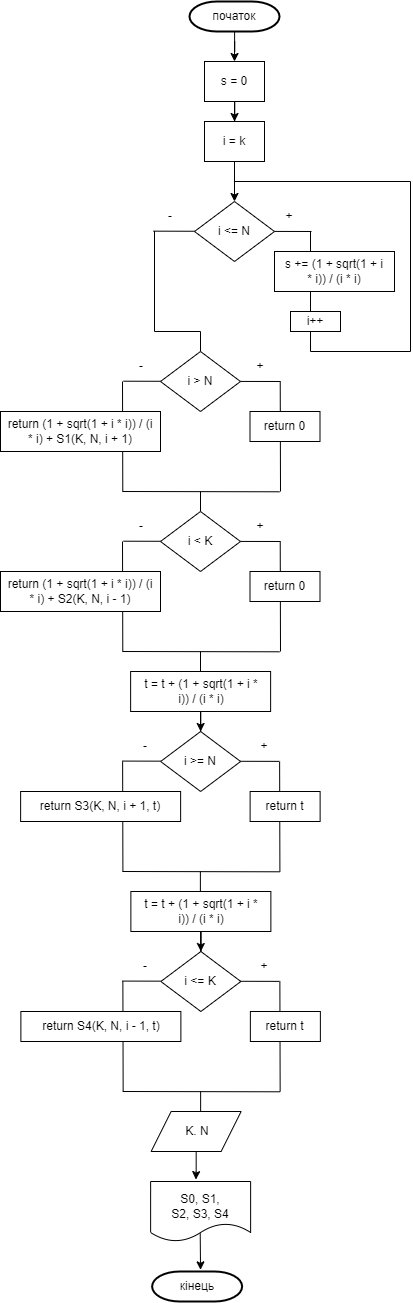

The diagram above was exported from draw.io. Its source (the exported page's mxGraphModel, read from the mxfile embedded in the PNG):
<mxGraphModel dx="2333" dy="1418" grid="1" gridSize="10" guides="1" tooltips="1" connect="1" arrows="1" fold="1" page="1" pageScale="1" pageWidth="827" pageHeight="1169" math="0" shadow="0">
  <root>
    <mxCell id="WIyWlLk6GJQsqaUBKTNV-0" />
    <mxCell id="WIyWlLk6GJQsqaUBKTNV-1" parent="WIyWlLk6GJQsqaUBKTNV-0" />
    <mxCell id="L3staqyeh397hkT2Iw2P-51" value="" style="endArrow=none;html=1;rounded=0;" parent="WIyWlLk6GJQsqaUBKTNV-1" edge="1">
      <mxGeometry width="50" height="50" relative="1" as="geometry">
        <mxPoint x="429.4" y="1300" as="sourcePoint" />
        <mxPoint x="429.12" y="1190" as="targetPoint" />
      </mxGeometry>
    </mxCell>
    <mxCell id="L3staqyeh397hkT2Iw2P-42" value="" style="endArrow=none;html=1;rounded=0;" parent="WIyWlLk6GJQsqaUBKTNV-1" edge="1">
      <mxGeometry width="50" height="50" relative="1" as="geometry">
        <mxPoint x="271.62" y="1189.58" as="sourcePoint" />
        <mxPoint x="428.62" y="1189.87" as="targetPoint" />
      </mxGeometry>
    </mxCell>
    <mxCell id="L3staqyeh397hkT2Iw2P-34" value="" style="endArrow=none;html=1;rounded=0;" parent="WIyWlLk6GJQsqaUBKTNV-1" edge="1">
      <mxGeometry width="50" height="50" relative="1" as="geometry">
        <mxPoint x="272.28" y="920" as="sourcePoint" />
        <mxPoint x="272" y="810" as="targetPoint" />
      </mxGeometry>
    </mxCell>
    <mxCell id="L3staqyeh397hkT2Iw2P-33" value="" style="endArrow=none;html=1;rounded=0;" parent="WIyWlLk6GJQsqaUBKTNV-1" edge="1">
      <mxGeometry width="50" height="50" relative="1" as="geometry">
        <mxPoint x="430" y="920" as="sourcePoint" />
        <mxPoint x="429.72" y="810" as="targetPoint" />
      </mxGeometry>
    </mxCell>
    <mxCell id="L3staqyeh397hkT2Iw2P-25" value="" style="endArrow=none;html=1;rounded=0;" parent="WIyWlLk6GJQsqaUBKTNV-1" edge="1">
      <mxGeometry width="50" height="50" relative="1" as="geometry">
        <mxPoint x="273" y="809.71" as="sourcePoint" />
        <mxPoint x="430" y="810" as="targetPoint" />
      </mxGeometry>
    </mxCell>
    <mxCell id="L3staqyeh397hkT2Iw2P-15" value="" style="endArrow=none;html=1;rounded=0;" parent="WIyWlLk6GJQsqaUBKTNV-1" edge="1">
      <mxGeometry width="50" height="50" relative="1" as="geometry">
        <mxPoint x="460" y="780" as="sourcePoint" />
        <mxPoint x="460" y="660" as="targetPoint" />
      </mxGeometry>
    </mxCell>
    <mxCell id="L3staqyeh397hkT2Iw2P-7" value="" style="endArrow=none;html=1;rounded=0;" parent="WIyWlLk6GJQsqaUBKTNV-1" edge="1">
      <mxGeometry width="50" height="50" relative="1" as="geometry">
        <mxPoint x="303" y="659.66" as="sourcePoint" />
        <mxPoint x="461" y="660" as="targetPoint" />
      </mxGeometry>
    </mxCell>
    <mxCell id="L3staqyeh397hkT2Iw2P-17" style="edgeStyle=orthogonalEdgeStyle;rounded=0;orthogonalLoop=1;jettySize=auto;html=1;entryX=0.5;entryY=0;entryDx=0;entryDy=0;" parent="WIyWlLk6GJQsqaUBKTNV-1" source="s01UQe_8-lCWQOqlGUb--0" target="L3staqyeh397hkT2Iw2P-0" edge="1">
      <mxGeometry relative="1" as="geometry" />
    </mxCell>
    <mxCell id="s01UQe_8-lCWQOqlGUb--0" value="" style="strokeWidth=2;html=1;shape=mxgraph.flowchart.terminator;whiteSpace=wrap;rounded=1;" parent="WIyWlLk6GJQsqaUBKTNV-1" vertex="1">
      <mxGeometry x="339" y="430" width="90" height="30" as="geometry" />
    </mxCell>
    <mxCell id="sTuavB5TXnjjP-7MNM6C-0" value="початок" style="text;html=1;align=center;verticalAlign=middle;whiteSpace=wrap;rounded=0;" parent="WIyWlLk6GJQsqaUBKTNV-1" vertex="1">
      <mxGeometry x="354" y="430" width="60" height="30" as="geometry" />
    </mxCell>
    <mxCell id="L3staqyeh397hkT2Iw2P-18" style="edgeStyle=orthogonalEdgeStyle;rounded=0;orthogonalLoop=1;jettySize=auto;html=1;entryX=0.5;entryY=0;entryDx=0;entryDy=0;" parent="WIyWlLk6GJQsqaUBKTNV-1" source="L3staqyeh397hkT2Iw2P-0" target="L3staqyeh397hkT2Iw2P-3" edge="1">
      <mxGeometry relative="1" as="geometry" />
    </mxCell>
    <mxCell id="L3staqyeh397hkT2Iw2P-0" value="" style="rounded=0;whiteSpace=wrap;html=1;" parent="WIyWlLk6GJQsqaUBKTNV-1" vertex="1">
      <mxGeometry x="354" y="490" width="60" height="40" as="geometry" />
    </mxCell>
    <mxCell id="L3staqyeh397hkT2Iw2P-1" value="s = 0" style="text;html=1;align=center;verticalAlign=middle;whiteSpace=wrap;rounded=0;" parent="WIyWlLk6GJQsqaUBKTNV-1" vertex="1">
      <mxGeometry x="364" y="500" width="40" height="20" as="geometry" />
    </mxCell>
    <mxCell id="L3staqyeh397hkT2Iw2P-19" style="edgeStyle=orthogonalEdgeStyle;rounded=0;orthogonalLoop=1;jettySize=auto;html=1;entryX=0.5;entryY=0;entryDx=0;entryDy=0;" parent="WIyWlLk6GJQsqaUBKTNV-1" source="L3staqyeh397hkT2Iw2P-3" target="L3staqyeh397hkT2Iw2P-5" edge="1">
      <mxGeometry relative="1" as="geometry" />
    </mxCell>
    <mxCell id="L3staqyeh397hkT2Iw2P-3" value="" style="rounded=0;whiteSpace=wrap;html=1;" parent="WIyWlLk6GJQsqaUBKTNV-1" vertex="1">
      <mxGeometry x="354" y="550" width="60" height="40" as="geometry" />
    </mxCell>
    <mxCell id="L3staqyeh397hkT2Iw2P-4" value="i = k" style="text;html=1;align=center;verticalAlign=middle;whiteSpace=wrap;rounded=0;" parent="WIyWlLk6GJQsqaUBKTNV-1" vertex="1">
      <mxGeometry x="366" y="560" width="36" height="20" as="geometry" />
    </mxCell>
    <mxCell id="L3staqyeh397hkT2Iw2P-5" value="" style="rhombus;whiteSpace=wrap;html=1;" parent="WIyWlLk6GJQsqaUBKTNV-1" vertex="1">
      <mxGeometry x="344" y="630" width="80" height="60" as="geometry" />
    </mxCell>
    <mxCell id="L3staqyeh397hkT2Iw2P-6" value="i &amp;lt;= N" style="text;html=1;align=center;verticalAlign=middle;whiteSpace=wrap;rounded=0;" parent="WIyWlLk6GJQsqaUBKTNV-1" vertex="1">
      <mxGeometry x="361" y="652.5" width="46" height="15" as="geometry" />
    </mxCell>
    <mxCell id="L3staqyeh397hkT2Iw2P-9" value="+" style="text;html=1;align=center;verticalAlign=middle;whiteSpace=wrap;rounded=0;" parent="WIyWlLk6GJQsqaUBKTNV-1" vertex="1">
      <mxGeometry x="429" y="637.5" width="20" height="15" as="geometry" />
    </mxCell>
    <mxCell id="L3staqyeh397hkT2Iw2P-10" value="-" style="text;html=1;align=center;verticalAlign=middle;whiteSpace=wrap;rounded=0;" parent="WIyWlLk6GJQsqaUBKTNV-1" vertex="1">
      <mxGeometry x="310" y="637.5" width="20" height="15" as="geometry" />
    </mxCell>
    <mxCell id="L3staqyeh397hkT2Iw2P-11" value="" style="rounded=0;whiteSpace=wrap;html=1;" parent="WIyWlLk6GJQsqaUBKTNV-1" vertex="1">
      <mxGeometry x="424" y="680" width="120" height="40" as="geometry" />
    </mxCell>
    <mxCell id="L3staqyeh397hkT2Iw2P-12" value="s += (1 + sqrt(1 + i * i)) / (i * i)" style="text;html=1;align=center;verticalAlign=middle;whiteSpace=wrap;rounded=0;" parent="WIyWlLk6GJQsqaUBKTNV-1" vertex="1">
      <mxGeometry x="431" y="685" width="106" height="30" as="geometry" />
    </mxCell>
    <mxCell id="L3staqyeh397hkT2Iw2P-13" value="" style="rounded=0;whiteSpace=wrap;html=1;" parent="WIyWlLk6GJQsqaUBKTNV-1" vertex="1">
      <mxGeometry x="440" y="740" width="50" height="20" as="geometry" />
    </mxCell>
    <mxCell id="L3staqyeh397hkT2Iw2P-14" value="i++" style="text;html=1;align=center;verticalAlign=middle;whiteSpace=wrap;rounded=0;" parent="WIyWlLk6GJQsqaUBKTNV-1" vertex="1">
      <mxGeometry x="445" y="740" width="40" height="20" as="geometry" />
    </mxCell>
    <mxCell id="L3staqyeh397hkT2Iw2P-20" value="" style="endArrow=none;html=1;rounded=0;" parent="WIyWlLk6GJQsqaUBKTNV-1" edge="1">
      <mxGeometry width="50" height="50" relative="1" as="geometry">
        <mxPoint x="383.5" y="610" as="sourcePoint" />
        <mxPoint x="460" y="780" as="targetPoint" />
        <Array as="points">
          <mxPoint x="560" y="610" />
          <mxPoint x="560" y="780" />
        </Array>
      </mxGeometry>
    </mxCell>
    <mxCell id="L3staqyeh397hkT2Iw2P-21" value="" style="endArrow=none;html=1;rounded=0;" parent="WIyWlLk6GJQsqaUBKTNV-1" edge="1">
      <mxGeometry width="50" height="50" relative="1" as="geometry">
        <mxPoint x="350" y="780" as="sourcePoint" />
        <mxPoint x="304" y="659.5" as="targetPoint" />
        <Array as="points">
          <mxPoint x="350" y="760" />
          <mxPoint x="304" y="760" />
        </Array>
      </mxGeometry>
    </mxCell>
    <mxCell id="L3staqyeh397hkT2Iw2P-23" value="" style="rhombus;whiteSpace=wrap;html=1;" parent="WIyWlLk6GJQsqaUBKTNV-1" vertex="1">
      <mxGeometry x="310" y="780" width="80" height="60" as="geometry" />
    </mxCell>
    <mxCell id="L3staqyeh397hkT2Iw2P-24" value="i &amp;gt; N" style="text;html=1;align=center;verticalAlign=middle;whiteSpace=wrap;rounded=0;" parent="WIyWlLk6GJQsqaUBKTNV-1" vertex="1">
      <mxGeometry x="327" y="802.5" width="46" height="15" as="geometry" />
    </mxCell>
    <mxCell id="L3staqyeh397hkT2Iw2P-26" value="+" style="text;html=1;align=center;verticalAlign=middle;whiteSpace=wrap;rounded=0;" parent="WIyWlLk6GJQsqaUBKTNV-1" vertex="1">
      <mxGeometry x="399.5" y="787.5" width="20" height="15" as="geometry" />
    </mxCell>
    <mxCell id="L3staqyeh397hkT2Iw2P-27" value="-" style="text;html=1;align=center;verticalAlign=middle;whiteSpace=wrap;rounded=0;" parent="WIyWlLk6GJQsqaUBKTNV-1" vertex="1">
      <mxGeometry x="280.5" y="787.5" width="20" height="15" as="geometry" />
    </mxCell>
    <mxCell id="L3staqyeh397hkT2Iw2P-28" value="" style="rounded=0;whiteSpace=wrap;html=1;" parent="WIyWlLk6GJQsqaUBKTNV-1" vertex="1">
      <mxGeometry x="399.5" y="840" width="70" height="30" as="geometry" />
    </mxCell>
    <mxCell id="L3staqyeh397hkT2Iw2P-29" value="return 0" style="text;html=1;align=center;verticalAlign=middle;whiteSpace=wrap;rounded=0;" parent="WIyWlLk6GJQsqaUBKTNV-1" vertex="1">
      <mxGeometry x="412" y="847.5" width="45" height="15" as="geometry" />
    </mxCell>
    <mxCell id="L3staqyeh397hkT2Iw2P-30" value="" style="rounded=0;whiteSpace=wrap;html=1;" parent="WIyWlLk6GJQsqaUBKTNV-1" vertex="1">
      <mxGeometry x="150" y="840" width="160" height="40" as="geometry" />
    </mxCell>
    <mxCell id="L3staqyeh397hkT2Iw2P-31" value="return (1 + sqrt(1 + i * i)) / (i * i) + S1(K, N, i + 1)" style="text;html=1;align=center;verticalAlign=middle;whiteSpace=wrap;rounded=0;" parent="WIyWlLk6GJQsqaUBKTNV-1" vertex="1">
      <mxGeometry x="156.25" y="852.5" width="147.5" height="15" as="geometry" />
    </mxCell>
    <mxCell id="L3staqyeh397hkT2Iw2P-32" value="" style="endArrow=none;html=1;rounded=0;" parent="WIyWlLk6GJQsqaUBKTNV-1" edge="1">
      <mxGeometry width="50" height="50" relative="1" as="geometry">
        <mxPoint x="272" y="920" as="sourcePoint" />
        <mxPoint x="429" y="920.29" as="targetPoint" />
      </mxGeometry>
    </mxCell>
    <mxCell id="L3staqyeh397hkT2Iw2P-35" value="" style="endArrow=none;html=1;rounded=0;" parent="WIyWlLk6GJQsqaUBKTNV-1" edge="1">
      <mxGeometry width="50" height="50" relative="1" as="geometry">
        <mxPoint x="350" y="940" as="sourcePoint" />
        <mxPoint x="350" y="920" as="targetPoint" />
      </mxGeometry>
    </mxCell>
    <mxCell id="L3staqyeh397hkT2Iw2P-41" style="edgeStyle=orthogonalEdgeStyle;rounded=0;orthogonalLoop=1;jettySize=auto;html=1;entryX=0.5;entryY=0;entryDx=0;entryDy=0;" parent="WIyWlLk6GJQsqaUBKTNV-1" source="L3staqyeh397hkT2Iw2P-37" target="L3staqyeh397hkT2Iw2P-38" edge="1">
      <mxGeometry relative="1" as="geometry" />
    </mxCell>
    <mxCell id="L3staqyeh397hkT2Iw2P-37" value="" style="rounded=0;whiteSpace=wrap;html=1;" parent="WIyWlLk6GJQsqaUBKTNV-1" vertex="1">
      <mxGeometry x="280.12" y="1100" width="140" height="40" as="geometry" />
    </mxCell>
    <mxCell id="L3staqyeh397hkT2Iw2P-36" value="t = t + (1 + sqrt(1 + i * i)) / (i * i)" style="text;html=1;align=center;verticalAlign=middle;whiteSpace=wrap;rounded=0;" parent="WIyWlLk6GJQsqaUBKTNV-1" vertex="1">
      <mxGeometry x="291.12" y="1105" width="120" height="30" as="geometry" />
    </mxCell>
    <mxCell id="L3staqyeh397hkT2Iw2P-38" value="" style="rhombus;whiteSpace=wrap;html=1;" parent="WIyWlLk6GJQsqaUBKTNV-1" vertex="1">
      <mxGeometry x="310.12" y="1160" width="80" height="60" as="geometry" />
    </mxCell>
    <mxCell id="L3staqyeh397hkT2Iw2P-39" value="i &amp;gt;= N" style="text;html=1;align=center;verticalAlign=middle;whiteSpace=wrap;rounded=0;" parent="WIyWlLk6GJQsqaUBKTNV-1" vertex="1">
      <mxGeometry x="327.12" y="1182.5" width="46" height="15" as="geometry" />
    </mxCell>
    <mxCell id="L3staqyeh397hkT2Iw2P-45" value="" style="endArrow=none;html=1;rounded=0;" parent="WIyWlLk6GJQsqaUBKTNV-1" edge="1">
      <mxGeometry width="50" height="50" relative="1" as="geometry">
        <mxPoint x="272.4" y="1300" as="sourcePoint" />
        <mxPoint x="272.12" y="1190" as="targetPoint" />
      </mxGeometry>
    </mxCell>
    <mxCell id="L3staqyeh397hkT2Iw2P-46" value="" style="rounded=0;whiteSpace=wrap;html=1;" parent="WIyWlLk6GJQsqaUBKTNV-1" vertex="1">
      <mxGeometry x="399.62" y="1220" width="70" height="30" as="geometry" />
    </mxCell>
    <mxCell id="L3staqyeh397hkT2Iw2P-47" value="return t" style="text;html=1;align=center;verticalAlign=middle;whiteSpace=wrap;rounded=0;" parent="WIyWlLk6GJQsqaUBKTNV-1" vertex="1">
      <mxGeometry x="412.12" y="1227.5" width="45" height="15" as="geometry" />
    </mxCell>
    <mxCell id="L3staqyeh397hkT2Iw2P-48" value="" style="rounded=0;whiteSpace=wrap;html=1;" parent="WIyWlLk6GJQsqaUBKTNV-1" vertex="1">
      <mxGeometry x="170.12" y="1220" width="160" height="30" as="geometry" />
    </mxCell>
    <mxCell id="L3staqyeh397hkT2Iw2P-49" value="return S3(K, N, i + 1, t)" style="text;html=1;align=center;verticalAlign=middle;whiteSpace=wrap;rounded=0;" parent="WIyWlLk6GJQsqaUBKTNV-1" vertex="1">
      <mxGeometry x="176.37" y="1227.5" width="147.5" height="15" as="geometry" />
    </mxCell>
    <mxCell id="L3staqyeh397hkT2Iw2P-50" value="" style="endArrow=none;html=1;rounded=0;" parent="WIyWlLk6GJQsqaUBKTNV-1" edge="1">
      <mxGeometry width="50" height="50" relative="1" as="geometry">
        <mxPoint x="272.12" y="1300" as="sourcePoint" />
        <mxPoint x="429.12" y="1300.29" as="targetPoint" />
      </mxGeometry>
    </mxCell>
    <mxCell id="L3staqyeh397hkT2Iw2P-52" value="+" style="text;html=1;align=center;verticalAlign=middle;whiteSpace=wrap;rounded=0;" parent="WIyWlLk6GJQsqaUBKTNV-1" vertex="1">
      <mxGeometry x="404.12" y="1167.5" width="20" height="15" as="geometry" />
    </mxCell>
    <mxCell id="L3staqyeh397hkT2Iw2P-53" value="-" style="text;html=1;align=center;verticalAlign=middle;whiteSpace=wrap;rounded=0;" parent="WIyWlLk6GJQsqaUBKTNV-1" vertex="1">
      <mxGeometry x="285.12" y="1167.5" width="20" height="15" as="geometry" />
    </mxCell>
    <mxCell id="L3staqyeh397hkT2Iw2P-54" value="" style="endArrow=none;html=1;rounded=0;" parent="WIyWlLk6GJQsqaUBKTNV-1" edge="1">
      <mxGeometry width="50" height="50" relative="1" as="geometry">
        <mxPoint x="429.65" y="1520" as="sourcePoint" />
        <mxPoint x="429.37" y="1410" as="targetPoint" />
      </mxGeometry>
    </mxCell>
    <mxCell id="L3staqyeh397hkT2Iw2P-55" value="" style="endArrow=none;html=1;rounded=0;" parent="WIyWlLk6GJQsqaUBKTNV-1" edge="1">
      <mxGeometry width="50" height="50" relative="1" as="geometry">
        <mxPoint x="271.87" y="1409.58" as="sourcePoint" />
        <mxPoint x="428.87" y="1409.87" as="targetPoint" />
      </mxGeometry>
    </mxCell>
    <mxCell id="L3staqyeh397hkT2Iw2P-56" style="edgeStyle=orthogonalEdgeStyle;rounded=0;orthogonalLoop=1;jettySize=auto;html=1;entryX=0.5;entryY=0;entryDx=0;entryDy=0;" parent="WIyWlLk6GJQsqaUBKTNV-1" source="L3staqyeh397hkT2Iw2P-57" target="L3staqyeh397hkT2Iw2P-59" edge="1">
      <mxGeometry relative="1" as="geometry" />
    </mxCell>
    <mxCell id="L3staqyeh397hkT2Iw2P-57" value="" style="rounded=0;whiteSpace=wrap;html=1;" parent="WIyWlLk6GJQsqaUBKTNV-1" vertex="1">
      <mxGeometry x="280.37" y="1320" width="140" height="40" as="geometry" />
    </mxCell>
    <mxCell id="L3staqyeh397hkT2Iw2P-58" value="t = t + (1 + sqrt(1 + i * i)) / (i * i)" style="text;html=1;align=center;verticalAlign=middle;whiteSpace=wrap;rounded=0;" parent="WIyWlLk6GJQsqaUBKTNV-1" vertex="1">
      <mxGeometry x="291.37" y="1325" width="120" height="30" as="geometry" />
    </mxCell>
    <mxCell id="L3staqyeh397hkT2Iw2P-59" value="" style="rhombus;whiteSpace=wrap;html=1;" parent="WIyWlLk6GJQsqaUBKTNV-1" vertex="1">
      <mxGeometry x="310.37" y="1380" width="80" height="60" as="geometry" />
    </mxCell>
    <mxCell id="L3staqyeh397hkT2Iw2P-60" value="i &amp;lt;= K" style="text;html=1;align=center;verticalAlign=middle;whiteSpace=wrap;rounded=0;" parent="WIyWlLk6GJQsqaUBKTNV-1" vertex="1">
      <mxGeometry x="327.37" y="1402.5" width="46" height="15" as="geometry" />
    </mxCell>
    <mxCell id="L3staqyeh397hkT2Iw2P-61" value="" style="endArrow=none;html=1;rounded=0;" parent="WIyWlLk6GJQsqaUBKTNV-1" edge="1">
      <mxGeometry width="50" height="50" relative="1" as="geometry">
        <mxPoint x="272.65" y="1520" as="sourcePoint" />
        <mxPoint x="272.37" y="1410" as="targetPoint" />
      </mxGeometry>
    </mxCell>
    <mxCell id="L3staqyeh397hkT2Iw2P-62" value="" style="rounded=0;whiteSpace=wrap;html=1;" parent="WIyWlLk6GJQsqaUBKTNV-1" vertex="1">
      <mxGeometry x="399.87" y="1440" width="70" height="30" as="geometry" />
    </mxCell>
    <mxCell id="L3staqyeh397hkT2Iw2P-63" value="return t" style="text;html=1;align=center;verticalAlign=middle;whiteSpace=wrap;rounded=0;" parent="WIyWlLk6GJQsqaUBKTNV-1" vertex="1">
      <mxGeometry x="412.37" y="1447.5" width="45" height="15" as="geometry" />
    </mxCell>
    <mxCell id="L3staqyeh397hkT2Iw2P-64" value="" style="rounded=0;whiteSpace=wrap;html=1;" parent="WIyWlLk6GJQsqaUBKTNV-1" vertex="1">
      <mxGeometry x="170.37" y="1440" width="160" height="30" as="geometry" />
    </mxCell>
    <mxCell id="L3staqyeh397hkT2Iw2P-65" value="return S4(K, N, i - 1, t)" style="text;html=1;align=center;verticalAlign=middle;whiteSpace=wrap;rounded=0;" parent="WIyWlLk6GJQsqaUBKTNV-1" vertex="1">
      <mxGeometry x="176.62" y="1447.5" width="147.5" height="15" as="geometry" />
    </mxCell>
    <mxCell id="L3staqyeh397hkT2Iw2P-66" value="" style="endArrow=none;html=1;rounded=0;" parent="WIyWlLk6GJQsqaUBKTNV-1" edge="1">
      <mxGeometry width="50" height="50" relative="1" as="geometry">
        <mxPoint x="272.37" y="1520" as="sourcePoint" />
        <mxPoint x="429.37" y="1520.29" as="targetPoint" />
      </mxGeometry>
    </mxCell>
    <mxCell id="L3staqyeh397hkT2Iw2P-67" value="+" style="text;html=1;align=center;verticalAlign=middle;whiteSpace=wrap;rounded=0;" parent="WIyWlLk6GJQsqaUBKTNV-1" vertex="1">
      <mxGeometry x="404.37" y="1387.5" width="20" height="15" as="geometry" />
    </mxCell>
    <mxCell id="L3staqyeh397hkT2Iw2P-68" value="-" style="text;html=1;align=center;verticalAlign=middle;whiteSpace=wrap;rounded=0;" parent="WIyWlLk6GJQsqaUBKTNV-1" vertex="1">
      <mxGeometry x="285.37" y="1387.5" width="20" height="15" as="geometry" />
    </mxCell>
    <mxCell id="L3staqyeh397hkT2Iw2P-70" value="" style="endArrow=none;html=1;rounded=0;" parent="WIyWlLk6GJQsqaUBKTNV-1" edge="1">
      <mxGeometry width="50" height="50" relative="1" as="geometry">
        <mxPoint x="349.88" y="1320" as="sourcePoint" />
        <mxPoint x="349.88" y="1300" as="targetPoint" />
      </mxGeometry>
    </mxCell>
    <mxCell id="L3staqyeh397hkT2Iw2P-71" value="" style="shape=parallelogram;perimeter=parallelogramPerimeter;whiteSpace=wrap;html=1;fixedSize=1;" parent="WIyWlLk6GJQsqaUBKTNV-1" vertex="1">
      <mxGeometry x="300.62" y="1540" width="90" height="40" as="geometry" />
    </mxCell>
    <mxCell id="L3staqyeh397hkT2Iw2P-72" value="" style="endArrow=none;html=1;rounded=0;" parent="WIyWlLk6GJQsqaUBKTNV-1" edge="1">
      <mxGeometry width="50" height="50" relative="1" as="geometry">
        <mxPoint x="350.13" y="1540" as="sourcePoint" />
        <mxPoint x="350.13" y="1520" as="targetPoint" />
      </mxGeometry>
    </mxCell>
    <mxCell id="L3staqyeh397hkT2Iw2P-73" value="K. N" style="text;html=1;align=center;verticalAlign=middle;whiteSpace=wrap;rounded=0;" parent="WIyWlLk6GJQsqaUBKTNV-1" vertex="1">
      <mxGeometry x="328.62" y="1550" width="36" height="20" as="geometry" />
    </mxCell>
    <mxCell id="L3staqyeh397hkT2Iw2P-74" value="" style="shape=document;whiteSpace=wrap;html=1;boundedLbl=1;" parent="WIyWlLk6GJQsqaUBKTNV-1" vertex="1">
      <mxGeometry x="300.12" y="1610" width="100" height="60" as="geometry" />
    </mxCell>
    <mxCell id="L3staqyeh397hkT2Iw2P-75" value="S0, S1, S2, S3, S4" style="text;html=1;align=center;verticalAlign=middle;whiteSpace=wrap;rounded=0;" parent="WIyWlLk6GJQsqaUBKTNV-1" vertex="1">
      <mxGeometry x="320.12" y="1620" width="60" height="30" as="geometry" />
    </mxCell>
    <mxCell id="L3staqyeh397hkT2Iw2P-76" style="edgeStyle=orthogonalEdgeStyle;rounded=0;orthogonalLoop=1;jettySize=auto;html=1;entryX=0.453;entryY=-0.032;entryDx=0;entryDy=0;entryPerimeter=0;" parent="WIyWlLk6GJQsqaUBKTNV-1" source="L3staqyeh397hkT2Iw2P-71" target="L3staqyeh397hkT2Iw2P-74" edge="1">
      <mxGeometry relative="1" as="geometry" />
    </mxCell>
    <mxCell id="L3staqyeh397hkT2Iw2P-77" value="" style="strokeWidth=2;html=1;shape=mxgraph.flowchart.terminator;whiteSpace=wrap;rounded=1;" parent="WIyWlLk6GJQsqaUBKTNV-1" vertex="1">
      <mxGeometry x="301.62" y="1700" width="90" height="30" as="geometry" />
    </mxCell>
    <mxCell id="L3staqyeh397hkT2Iw2P-78" value="кінець" style="text;html=1;align=center;verticalAlign=middle;whiteSpace=wrap;rounded=0;" parent="WIyWlLk6GJQsqaUBKTNV-1" vertex="1">
      <mxGeometry x="316.62" y="1700" width="60" height="30" as="geometry" />
    </mxCell>
    <mxCell id="L3staqyeh397hkT2Iw2P-79" style="edgeStyle=orthogonalEdgeStyle;rounded=0;orthogonalLoop=1;jettySize=auto;html=1;entryX=0.557;entryY=-0.055;entryDx=0;entryDy=0;entryPerimeter=0;exitX=0.496;exitY=0.865;exitDx=0;exitDy=0;exitPerimeter=0;" parent="WIyWlLk6GJQsqaUBKTNV-1" source="L3staqyeh397hkT2Iw2P-74" target="L3staqyeh397hkT2Iw2P-78" edge="1">
      <mxGeometry relative="1" as="geometry" />
    </mxCell>
    <mxCell id="OO744Wc0kVgByi0wnyGB-0" value="" style="endArrow=none;html=1;rounded=0;" edge="1" parent="WIyWlLk6GJQsqaUBKTNV-1">
      <mxGeometry width="50" height="50" relative="1" as="geometry">
        <mxPoint x="272.28" y="1080" as="sourcePoint" />
        <mxPoint x="272" y="970" as="targetPoint" />
      </mxGeometry>
    </mxCell>
    <mxCell id="OO744Wc0kVgByi0wnyGB-1" value="" style="endArrow=none;html=1;rounded=0;" edge="1" parent="WIyWlLk6GJQsqaUBKTNV-1">
      <mxGeometry width="50" height="50" relative="1" as="geometry">
        <mxPoint x="430" y="1080" as="sourcePoint" />
        <mxPoint x="429.72" y="970" as="targetPoint" />
      </mxGeometry>
    </mxCell>
    <mxCell id="OO744Wc0kVgByi0wnyGB-2" value="" style="endArrow=none;html=1;rounded=0;" edge="1" parent="WIyWlLk6GJQsqaUBKTNV-1">
      <mxGeometry width="50" height="50" relative="1" as="geometry">
        <mxPoint x="273" y="969.71" as="sourcePoint" />
        <mxPoint x="430" y="970" as="targetPoint" />
      </mxGeometry>
    </mxCell>
    <mxCell id="OO744Wc0kVgByi0wnyGB-3" value="" style="rhombus;whiteSpace=wrap;html=1;" vertex="1" parent="WIyWlLk6GJQsqaUBKTNV-1">
      <mxGeometry x="310" y="940" width="80" height="60" as="geometry" />
    </mxCell>
    <mxCell id="OO744Wc0kVgByi0wnyGB-4" value="i &amp;lt; K" style="text;html=1;align=center;verticalAlign=middle;whiteSpace=wrap;rounded=0;" vertex="1" parent="WIyWlLk6GJQsqaUBKTNV-1">
      <mxGeometry x="327" y="962.5" width="46" height="15" as="geometry" />
    </mxCell>
    <mxCell id="OO744Wc0kVgByi0wnyGB-5" value="+" style="text;html=1;align=center;verticalAlign=middle;whiteSpace=wrap;rounded=0;" vertex="1" parent="WIyWlLk6GJQsqaUBKTNV-1">
      <mxGeometry x="399.5" y="947.5" width="20" height="15" as="geometry" />
    </mxCell>
    <mxCell id="OO744Wc0kVgByi0wnyGB-6" value="-" style="text;html=1;align=center;verticalAlign=middle;whiteSpace=wrap;rounded=0;" vertex="1" parent="WIyWlLk6GJQsqaUBKTNV-1">
      <mxGeometry x="280.5" y="947.5" width="20" height="15" as="geometry" />
    </mxCell>
    <mxCell id="OO744Wc0kVgByi0wnyGB-7" value="" style="rounded=0;whiteSpace=wrap;html=1;" vertex="1" parent="WIyWlLk6GJQsqaUBKTNV-1">
      <mxGeometry x="399.5" y="1000" width="70" height="30" as="geometry" />
    </mxCell>
    <mxCell id="OO744Wc0kVgByi0wnyGB-8" value="return 0" style="text;html=1;align=center;verticalAlign=middle;whiteSpace=wrap;rounded=0;" vertex="1" parent="WIyWlLk6GJQsqaUBKTNV-1">
      <mxGeometry x="412" y="1007.5" width="45" height="15" as="geometry" />
    </mxCell>
    <mxCell id="OO744Wc0kVgByi0wnyGB-9" value="" style="rounded=0;whiteSpace=wrap;html=1;" vertex="1" parent="WIyWlLk6GJQsqaUBKTNV-1">
      <mxGeometry x="150" y="1000" width="160" height="40" as="geometry" />
    </mxCell>
    <mxCell id="OO744Wc0kVgByi0wnyGB-10" value="return (1 + sqrt(1 + i * i)) / (i * i) + S2(K, N, i - 1)" style="text;html=1;align=center;verticalAlign=middle;whiteSpace=wrap;rounded=0;" vertex="1" parent="WIyWlLk6GJQsqaUBKTNV-1">
      <mxGeometry x="156.25" y="1012.5" width="147.5" height="15" as="geometry" />
    </mxCell>
    <mxCell id="OO744Wc0kVgByi0wnyGB-11" value="" style="endArrow=none;html=1;rounded=0;" edge="1" parent="WIyWlLk6GJQsqaUBKTNV-1">
      <mxGeometry width="50" height="50" relative="1" as="geometry">
        <mxPoint x="272" y="1080" as="sourcePoint" />
        <mxPoint x="429" y="1080.29" as="targetPoint" />
      </mxGeometry>
    </mxCell>
    <mxCell id="OO744Wc0kVgByi0wnyGB-12" value="" style="endArrow=none;html=1;rounded=0;" edge="1" parent="WIyWlLk6GJQsqaUBKTNV-1">
      <mxGeometry width="50" height="50" relative="1" as="geometry">
        <mxPoint x="350" y="1100" as="sourcePoint" />
        <mxPoint x="350" y="1080" as="targetPoint" />
      </mxGeometry>
    </mxCell>
  </root>
</mxGraphModel>